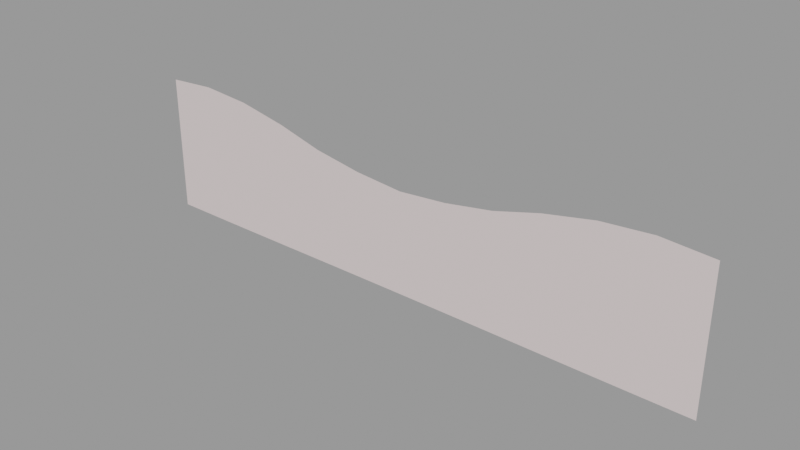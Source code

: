 # Source: skycards_forest512dip.blend  (saved by Blender 2.92.15; exported with 4.5.12 LTS)
import bpy
from mathutils import Matrix  # noqa: F401  (used for matrix-valued properties, if any)

bpy.ops.wm.read_factory_settings(use_empty=True)
scene = bpy.context.scene
scene.name = 'skycards_forest512dip.qc'

# ---- collections
col_skycards_forest512dip = bpy.data.collections.new('skycards_forest512dip'); scene.collection.children.link(col_skycards_forest512dip)

# ---- materials (node trees are filled in below, after node groups)
mat_skycards_forest1 = bpy.data.materials.new('skycards_forest1')
mat_skycards_forest1.use_transparent_shadow = False
mat_skycards_forest1.diffuse_color = (0.7719, 0.6606, 0.6558, 1.0)

# ---- material node trees

# ---- meshes
me_skycards_forest512dip_reference = bpy.data.meshes.new('skycards_forest512dip_reference')
me_skycards_forest512dip_reference.from_pydata([(-162.5, -5e-06, -39.63), (-124.0, -3e-06, -39.51), (-124.2, -6e-06, 25.46), (-163.4, -8e-06, 32.75), (-200.5, -7e-06, -39.72), (-202.0, -1.1e-05, 37.63), (-256.0, -9e-06, -39.69), (-256.0, -1.3e-05, 35.73), (-256.0, -1.5e-05, 81.93), (-212.6, -1.3e-05, 84.76), (-169.5, -1.1e-05, 81.33), (-125.8, -9e-06, 72.75), (-79.09, -4e-06, 14.45), (-85.34, -7e-06, 61.76), (-40.18, -2e-06, 8.789), (-42.9, -4e-06, 54.71), (0.0, 0.0, 5.787), (0.0, -2e-06, 51.05), (200.5, 1.1e-05, -39.72), (256.0, 1.3e-05, -39.69), (256.0, 9e-06, 35.73), (202.0, 7e-06, 37.63), (162.5, 9e-06, -39.63), (163.4, 6e-06, 32.75), (124.0, 7e-06, -39.51), (124.2, 4e-06, 25.46), (78.2, 5e-06, -39.32), (79.09, 2e-06, 14.45), (39.79, 4e-06, -39.22), (40.18, 2e-06, 8.789), (0.0, 2e-06, -39.17), (-39.79, 0.0, -39.22), (-78.2, -1e-06, -39.32), (42.9, 0.0, 54.71), (85.34, 1e-06, 61.76), (125.8, 3e-06, 72.75), (169.5, 3e-06, 81.33), (212.6, 5e-06, 84.76), (256.0, 7e-06, 81.93)], [], [(0, 1, 2), (0, 2, 3), (4, 0, 3), (4, 3, 5), (6, 4, 5), (6, 5, 7), (8, 7, 5), (8, 5, 9), (9, 5, 3), (9, 3, 10), (10, 3, 2), (10, 2, 11), (11, 2, 12), (11, 12, 13), (13, 12, 14), (13, 14, 15), (15, 14, 16), (15, 16, 17), (18, 19, 20), (18, 20, 21), (22, 18, 21), (22, 21, 23), (24, 22, 23), (24, 23, 25), (26, 24, 25), (26, 25, 27), (28, 26, 27), (28, 27, 29), (30, 28, 29), (30, 29, 16), (31, 30, 16), (31, 16, 14), (32, 31, 14), (32, 14, 12), (1, 32, 12), (1, 12, 2), (17, 16, 29), (17, 29, 33), (33, 29, 27), (33, 27, 34), (34, 27, 25), (34, 25, 35), (35, 25, 23), (35, 23, 36), (36, 23, 21), (36, 21, 37), (37, 21, 20), (37, 20, 38)])
me_skycards_forest512dip_reference.polygons.foreach_set('use_smooth', [True] * 48)
_uv = me_skycards_forest512dip_reference.uv_layers.new(name='UVMap')
_uv.uv.foreach_set('vector', [0.1699, 0.3448, 0.2531, 0.3448, 0.2526, 0.3607, 0.1699, 0.3448, 0.2526, 0.3607, 0.1693, 0.3607, 0.08612, 0.3448, 0.1699, 0.3448, 0.1693, 0.3607, 0.08612, 0.3448, 0.1693, 0.3607, 0.08591, 0.3608, 0.002044, 0.3448, 0.08612, 0.3448, 0.08591, 0.3608, 0.002044, 0.3448, 0.08591, 0.3608, 0.002042, 0.3607, 0.002023, 0.4734, 0.002042, 0.3607, 0.08591, 0.3608, 0.002023, 0.4734, 0.08591, 0.3608, 0.0845, 0.4734, 0.0845, 0.4734, 0.08591, 0.3608, 0.1693, 0.3607, 0.0845, 0.4734, 0.1693, 0.3607, 0.1655, 0.4734, 0.1655, 0.4734, 0.1693, 0.3607, 0.2526, 0.3607, 0.1655, 0.4734, 0.2526, 0.3607, 0.2493, 0.4734, 0.2493, 0.4734, 0.2526, 0.3607, 0.3443, 0.3607, 0.2493, 0.4734, 0.3443, 0.3607, 0.3316, 0.4734, 0.3316, 0.4734, 0.3443, 0.3607, 0.4234, 0.3607, 0.3316, 0.4734, 0.4234, 0.3607, 0.4179, 0.4734, 0.4179, 0.4734, 0.4234, 0.3607, 0.5051, 0.3607, 0.4179, 0.4734, 0.5051, 0.3607, 0.5051, 0.4734, 0.9244, 0.3448, 0.9954, 0.3449, 0.9954, 0.3608, 0.9244, 0.3448, 0.9954, 0.3608, 0.9245, 0.3608, 0.843, 0.3448, 0.9244, 0.3448, 0.9245, 0.3608, 0.843, 0.3448, 0.9245, 0.3608, 0.8428, 0.3607, 0.757, 0.3448, 0.843, 0.3448, 0.8428, 0.3607, 0.757, 0.3448, 0.8428, 0.3607, 0.7575, 0.3607, 0.664, 0.3448, 0.757, 0.3448, 0.7575, 0.3607, 0.664, 0.3448, 0.7575, 0.3607, 0.6658, 0.3607, 0.5859, 0.3447, 0.664, 0.3448, 0.6658, 0.3607, 0.5859, 0.3447, 0.6658, 0.3607, 0.5867, 0.3607, 0.5051, 0.3447, 0.5859, 0.3447, 0.5867, 0.3607, 0.5051, 0.3447, 0.5867, 0.3607, 0.5051, 0.3607, 0.4242, 0.3447, 0.5051, 0.3447, 0.5051, 0.3607, 0.4242, 0.3447, 0.5051, 0.3607, 0.4234, 0.3607, 0.3461, 0.3448, 0.4242, 0.3447, 0.4234, 0.3607, 0.3461, 0.3448, 0.4234, 0.3607, 0.3443, 0.3607, 0.2531, 0.3448, 0.3461, 0.3448, 0.3443, 0.3607, 0.2531, 0.3448, 0.3443, 0.3607, 0.2526, 0.3607, 0.5051, 0.4734, 0.5051, 0.3607, 0.5867, 0.3607, 0.5051, 0.4734, 0.5867, 0.3607, 0.5922, 0.4734, 0.5922, 0.4734, 0.5867, 0.3607, 0.6658, 0.3607, 0.5922, 0.4734, 0.6658, 0.3607, 0.6785, 0.4734, 0.6785, 0.4734, 0.6658, 0.3607, 0.7575, 0.3607, 0.6785, 0.4734, 0.7575, 0.3607, 0.7608, 0.4734, 0.7608, 0.4734, 0.7575, 0.3607, 0.8428, 0.3607, 0.7608, 0.4734, 0.8428, 0.3607, 0.8419, 0.4734, 0.8419, 0.4734, 0.8428, 0.3607, 0.9245, 0.3608, 0.8419, 0.4734, 0.9245, 0.3608, 0.9253, 0.4734, 0.9253, 0.4734, 0.9245, 0.3608, 0.9954, 0.3608, 0.9253, 0.4734, 0.9954, 0.3608, 0.9952, 0.4735])
me_skycards_forest512dip_reference.materials.append(mat_skycards_forest1)
me_skycards_forest512dip_reference.use_remesh_fix_poles = True
me_skycards_forest512dip_reference.use_remesh_preserve_attributes = False
me_skycards_forest512dip_reference.use_mirror_vertex_groups = False
me_skycards_forest512dip_reference.update()
me_skycards_forest512dip_reference.normals_split_custom_set([tuple(v) for v in zip(*[iter([5.092e-08, -1.0, -4.254e-08, 4.56e-08, -1.0, -4.853e-08, 3.645e-08, -1.0, -5.271e-08, 5.092e-08, -1.0, -4.254e-08, 3.645e-08, -1.0, -5.271e-08, 5.196e-08, -1.0, -4.734e-08, 4.738e-08, -1.0, -4.735e-08, 5.092e-08, -1.0, -4.254e-08, 5.196e-08, -1.0, -4.734e-08, 4.738e-08, -1.0, -4.735e-08, 5.196e-08, -1.0, -4.734e-08, 5.773e-08, -1.0, -4.048e-08, 3.713e-08, -1.0, -5.18e-08, 4.738e-08, -1.0, -4.735e-08, 5.773e-08, -1.0, -4.048e-08, 3.713e-08, -1.0, -5.18e-08, 5.773e-08, -1.0, -4.048e-08, 3.874e-08, -1.0, -4.825e-08, 4.296e-08, -1.0, -3.79e-08, 3.874e-08, -1.0, -4.825e-08, 5.773e-08, -1.0, -4.048e-08, 4.296e-08, -1.0, -3.79e-08, 5.773e-08, -1.0, -4.048e-08, 5.131e-08, -1.0, -3.662e-08, 5.131e-08, -1.0, -3.662e-08, 5.773e-08, -1.0, -4.048e-08, 5.196e-08, -1.0, -4.734e-08, 5.131e-08, -1.0, -3.662e-08, 5.196e-08, -1.0, -4.734e-08, 3.975e-08, -1.0, -5.781e-08, 3.975e-08, -1.0, -5.781e-08, 5.196e-08, -1.0, -4.734e-08, 3.645e-08, -1.0, -5.271e-08, 3.975e-08, -1.0, -5.781e-08, 3.645e-08, -1.0, -5.271e-08, 3.259e-08, -1.0, -6.164e-08, 3.259e-08, -1.0, -6.164e-08, 3.645e-08, -1.0, -5.271e-08, 3.914e-08, -1.0, -5.536e-08, 3.259e-08, -1.0, -6.164e-08, 3.914e-08, -1.0, -5.536e-08, 4.171e-08, -1.0, -5.462e-08, 4.171e-08, -1.0, -5.462e-08, 3.914e-08, -1.0, -5.536e-08, 4.53e-08, -1.0, -4.519e-08, 4.171e-08, -1.0, -5.462e-08, 4.53e-08, -1.0, -4.519e-08, 5.548e-08, -1.0, -4.102e-08, 5.548e-08, -1.0, -4.102e-08, 4.53e-08, -1.0, -4.519e-08, 4.988e-08, -1.0, -4.345e-08, 5.548e-08, -1.0, -4.102e-08, 4.988e-08, -1.0, -4.345e-08, 4.729e-08, -1.0, -4.483e-08, 4.421e-08, -1.0, -5.276e-08, 3.606e-08, -1.0, -5.304e-08, 3.724e-08, -1.0, -4.99e-08, 4.421e-08, -1.0, -5.276e-08, 3.724e-08, -1.0, -4.99e-08, 3.78e-08, -1.0, -5.284e-08, 4.903e-08, -1.0, -4.577e-08, 4.421e-08, -1.0, -5.276e-08, 3.78e-08, -1.0, -5.284e-08, 4.903e-08, -1.0, -4.577e-08, 3.78e-08, -1.0, -5.284e-08, 3.869e-08, -1.0, -4.76e-08, 4.89e-08, -1.0, -4.488e-08, 4.903e-08, -1.0, -4.577e-08, 3.869e-08, -1.0, -4.76e-08, 4.89e-08, -1.0, -4.488e-08, 3.869e-08, -1.0, -4.76e-08, 5.512e-08, -1.0, -3.645e-08, 3.743e-08, -1.0, -5.331e-08, 4.89e-08, -1.0, -4.488e-08, 5.512e-08, -1.0, -3.645e-08, 3.743e-08, -1.0, -5.331e-08, 5.512e-08, -1.0, -3.645e-08, 3.478e-08, -1.0, -4.288e-08, 3.416e-08, -1.0, -4.623e-08, 3.743e-08, -1.0, -5.331e-08, 3.478e-08, -1.0, -4.288e-08, 3.416e-08, -1.0, -4.623e-08, 3.478e-08, -1.0, -4.288e-08, 2.939e-08, -1.0, -4.356e-08, 5.091e-08, -1.0, -4.381e-08, 3.416e-08, -1.0, -4.623e-08, 2.939e-08, -1.0, -4.356e-08, 5.091e-08, -1.0, -4.381e-08, 2.939e-08, -1.0, -4.356e-08, 4.988e-08, -1.0, -4.345e-08, 3.743e-08, -1.0, -4.223e-08, 5.091e-08, -1.0, -4.381e-08, 4.988e-08, -1.0, -4.345e-08, 3.743e-08, -1.0, -4.223e-08, 4.988e-08, -1.0, -4.345e-08, 4.53e-08, -1.0, -4.519e-08, 3.871e-08, -1.0, -5.117e-08, 3.743e-08, -1.0, -4.223e-08, 4.53e-08, -1.0, -4.519e-08, 3.871e-08, -1.0, -5.117e-08, 4.53e-08, -1.0, -4.519e-08, 3.914e-08, -1.0, -5.536e-08, 4.56e-08, -1.0, -4.853e-08, 3.871e-08, -1.0, -5.117e-08, 3.914e-08, -1.0, -5.536e-08, 4.56e-08, -1.0, -4.853e-08, 3.914e-08, -1.0, -5.536e-08, 3.645e-08, -1.0, -5.271e-08, 4.729e-08, -1.0, -4.483e-08, 4.988e-08, -1.0, -4.345e-08, 2.939e-08, -1.0, -4.356e-08, 4.729e-08, -1.0, -4.483e-08, 2.939e-08, -1.0, -4.356e-08, 3.26e-08, -1.0, -3.913e-08, 3.26e-08, -1.0, -3.913e-08, 2.939e-08, -1.0, -4.356e-08, 3.478e-08, -1.0, -4.288e-08, 3.26e-08, -1.0, -3.913e-08, 3.478e-08, -1.0, -4.288e-08, 4.332e-08, -1.0, -2.516e-08, 4.332e-08, -1.0, -2.516e-08, 3.478e-08, -1.0, -4.288e-08, 5.512e-08, -1.0, -3.645e-08, 4.332e-08, -1.0, -2.516e-08, 5.512e-08, -1.0, -3.645e-08, 4.134e-08, -1.0, -3.632e-08, 4.134e-08, -1.0, -3.632e-08, 5.512e-08, -1.0, -3.645e-08, 3.869e-08, -1.0, -4.76e-08, 4.134e-08, -1.0, -3.632e-08, 3.869e-08, -1.0, -4.76e-08, 3.073e-08, -1.0, -6.086e-08, 3.073e-08, -1.0, -6.086e-08, 3.869e-08, -1.0, -4.76e-08, 3.78e-08, -1.0, -5.284e-08, 3.073e-08, -1.0, -6.086e-08, 3.78e-08, -1.0, -5.284e-08, 4.388e-08, -1.0, -5e-08, 4.388e-08, -1.0, -5e-08, 3.78e-08, -1.0, -5.284e-08, 3.724e-08, -1.0, -4.99e-08, 4.388e-08, -1.0, -5e-08, 3.724e-08, -1.0, -4.99e-08, 4.326e-08, -1.0, -4.329e-08])] * 3)])
arm_skycards_forest512dip_qc_skeleton = bpy.data.armatures.new('skycards_forest512dip.qc_skeleton')  # bones are not reproduced

# ---- objects
ob_skycards_forest512dip_qc_skeleton = bpy.data.objects.new('skycards_forest512dip.qc_skeleton', arm_skycards_forest512dip_qc_skeleton)
ob_skycards_forest512dip_reference = bpy.data.objects.new('skycards_forest512dip_reference', me_skycards_forest512dip_reference)

# ---- transforms, parenting, visibility, modifiers, constraints
ob_skycards_forest512dip_qc_skeleton.location = (0.0, 0.0, 0.0)
ob_skycards_forest512dip_qc_skeleton.show_in_front = True
ob_skycards_forest512dip_qc_skeleton.lineart.crease_threshold = 0.0
ob_skycards_forest512dip_reference.parent = ob_skycards_forest512dip_qc_skeleton
ob_skycards_forest512dip_reference.location = (0.0, 0.0, 0.0)
ob_skycards_forest512dip_reference.lineart.crease_threshold = 0.0
_vg = ob_skycards_forest512dip_reference.vertex_groups.new(name='static_prop')
_vg.add([0, 1, 2, 3, 4, 5, 6, 7, 8, 9, 10, 11, 12, 13, 14, 15, 16, 17, 18, 19, 20, 21, 22, 23, 24, 25, 26, 27, 28, 29, 30, 31, 32, 33, 34, 35, 36, 37, 38], 1.0, 'REPLACE')
_m = ob_skycards_forest512dip_reference.modifiers.new('Armature', 'ARMATURE')
_m.object = ob_skycards_forest512dip_qc_skeleton

# ---- collection membership
scene.collection.objects.link(ob_skycards_forest512dip_qc_skeleton)
scene.collection.objects.link(ob_skycards_forest512dip_reference)
col_skycards_forest512dip.objects.link(ob_skycards_forest512dip_qc_skeleton)
col_skycards_forest512dip.objects.link(ob_skycards_forest512dip_reference)

# ---- scene / render settings (as saved in the file)
scene.frame_start = 1; scene.frame_end = 250; scene.frame_set(0)
scene.render.engine = 'BLENDER_EEVEE_NEXT'
scene.cycles.use_denoising = False
scene.cycles.samples = 128
scene.cycles.sampling_pattern = 'TABULATED_SOBOL'
scene.cycles.use_adaptive_sampling = False
scene.cycles.use_light_tree = False
scene.view_settings.view_transform = 'Filmic'
bpy.context.view_layer.update()

# ---- added for rendering (the .blend has no active camera and no usable light): camera, sun + grey world if the file has none
cam_auto = bpy.data.cameras.new('AutoCamera')
cam_auto.lens = 50.0
cam_auto.sensor_width = 36.0
cam_auto.clip_end = 8556.24
ob_auto_camera = bpy.data.objects.new('AutoCamera', cam_auto)
scene.collection.objects.link(ob_auto_camera)
ob_auto_camera.location = (487.528, -585.044, 412.549)
ob_auto_camera.rotation_euler = (1.09748, -7.21219e-08, 0.694738)
scene.camera = ob_auto_camera
light_auto_sun = bpy.data.lights.new('AutoSun', 'SUN')
light_auto_sun.energy = 3.0
light_auto_sun.angle = 0.0523599
ob_auto_sun = bpy.data.objects.new('AutoSun', light_auto_sun)
scene.collection.objects.link(ob_auto_sun)
ob_auto_sun.rotation_euler = (0.872665, 0.174533, 0.523599)
if scene.world is None:
    world_auto = bpy.data.worlds.new('AutoWorld')
    world_auto.color = (0.3, 0.3, 0.3)
    scene.world = world_auto
bpy.context.view_layer.update()
